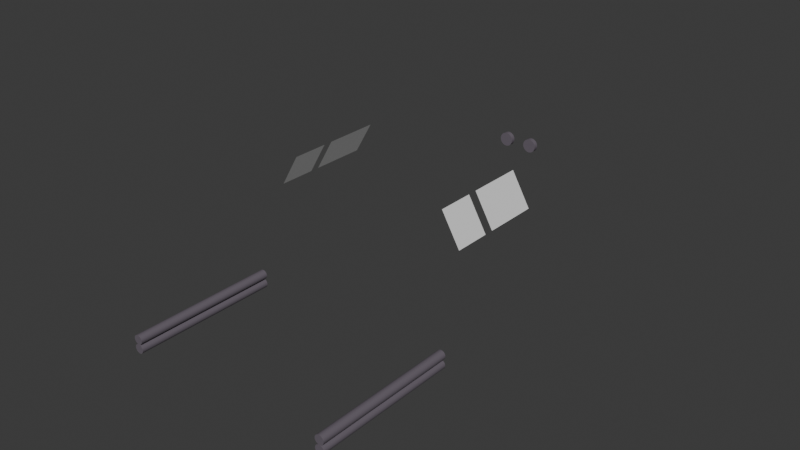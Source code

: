 # Source: metaball-car.blend  (saved by Blender 5.1.29; exported with 4.5.12 LTS)
import bpy
from mathutils import Matrix  # noqa: F401  (used for matrix-valued properties, if any)

bpy.ops.wm.read_factory_settings(use_empty=True)
scene = bpy.context.scene
scene.name = 'Scene'

# ---- collections
col_car = bpy.data.collections.new('Car'); scene.collection.children.link(col_car)

# ---- materials (node trees are filled in below, after node groups)
mat_car_paint_material = bpy.data.materials.new('car-paint-material')
mat_red_light_material = bpy.data.materials.new('red-light-material')
mat_white_light_material = bpy.data.materials.new('white-light-material')
mat_glass_material = bpy.data.materials.new('glass-material')
mat_metal = bpy.data.materials.new('metal')
mat_bumper_material_001 = bpy.data.materials.new('bumper-material.001')
mat_metal_001 = bpy.data.materials.new('metal.001')
mat_metal_002 = bpy.data.materials.new('metal.002')
mat_metal_003 = bpy.data.materials.new('metal.003')
mat_metal_004 = bpy.data.materials.new('metal.004')
mat_metal_005 = bpy.data.materials.new('metal.005')
mat_glass_material_001 = bpy.data.materials.new('glass-material.001')
mat_glass_material_002 = bpy.data.materials.new('glass-material.002')
mat_glass_material_003 = bpy.data.materials.new('glass-material.003')

# ---- material node trees
mat_car_paint_material.use_nodes = True; mat_car_paint_material.node_tree.nodes.clear()
_N = mat_car_paint_material.node_tree.nodes; _L = mat_car_paint_material.node_tree.links
n0 = _N.new('ShaderNodeBsdfPrincipled'); n0.name = 'Principled BSDF'; n0.location = (-200, 100)
n1 = _N.new('ShaderNodeOutputMaterial'); n1.name = 'Material Output'; n1.location = (200, 100)
n2 = _N.new('ShaderNodeRGB'); n2.name = 'Color'; n2.location = (-390, 80)
n2.outputs[0].default_value = (0.00491, 0.0, 0.1193, 1.0)
_L.new(n0.outputs[0], n1.inputs[0])
_L.new(n2.outputs[0], n0.inputs[0])
n1.is_active_output = True
mat_red_light_material.use_nodes = True; mat_red_light_material.node_tree.nodes.clear()
_N = mat_red_light_material.node_tree.nodes; _L = mat_red_light_material.node_tree.links
n0 = _N.new('ShaderNodeBsdfPrincipled'); n0.name = 'Principled BSDF'; n0.location = (-200, 100)
n1 = _N.new('ShaderNodeOutputMaterial'); n1.name = 'Material Output'; n1.location = (200, 100)
n2 = _N.new('ShaderNodeRGB'); n2.name = 'Color'; n2.location = (-390, 80)
n2.outputs[0].default_value = (0.5, 0.02561, 0.007975, 1.0)
_L.new(n0.outputs[0], n1.inputs[0])
_L.new(n2.outputs[0], n0.inputs[0])
n1.is_active_output = True
mat_white_light_material.use_nodes = True; mat_white_light_material.node_tree.nodes.clear()
_N = mat_white_light_material.node_tree.nodes; _L = mat_white_light_material.node_tree.links
n0 = _N.new('ShaderNodeBsdfPrincipled'); n0.name = 'Principled BSDF'; n0.location = (-200, 100)
n0.inputs[0].default_value = (0.8, 0.7563, 0.438, 1.0)
n1 = _N.new('ShaderNodeOutputMaterial'); n1.name = 'Material Output'; n1.location = (200, 100)
_L.new(n0.outputs[0], n1.inputs[0])
n1.is_active_output = True
mat_glass_material.use_nodes = True; mat_glass_material.node_tree.nodes.clear()
_N = mat_glass_material.node_tree.nodes; _L = mat_glass_material.node_tree.links
n0 = _N.new('ShaderNodeBsdfPrincipled'); n0.name = 'Principled BSDF'; n0.location = (-200, 100)
n1 = _N.new('ShaderNodeOutputMaterial'); n1.name = 'Material Output'; n1.location = (200, 100)
_L.new(n0.outputs[0], n1.inputs[0])
n1.is_active_output = True
mat_metal.use_nodes = True; mat_metal.node_tree.nodes.clear()
_N = mat_metal.node_tree.nodes; _L = mat_metal.node_tree.links
n0 = _N.new('ShaderNodeBsdfPrincipled'); n0.name = 'Principled BSDF'; n0.location = (-200, 100)
n0.inputs[0].default_value = (0.1435, 0.1226, 0.1503, 1.0)
n1 = _N.new('ShaderNodeOutputMaterial'); n1.name = 'Material Output'; n1.location = (200, 100)
_L.new(n0.outputs[0], n1.inputs[0])
n1.is_active_output = True
mat_bumper_material_001.use_nodes = True; mat_bumper_material_001.node_tree.nodes.clear()
_N = mat_bumper_material_001.node_tree.nodes; _L = mat_bumper_material_001.node_tree.links
n0 = _N.new('ShaderNodeBsdfPrincipled'); n0.name = 'Principled BSDF'; n0.location = (-200, 100)
n0.inputs[0].default_value = (0.1435, 0.1226, 0.1503, 1.0)
n1 = _N.new('ShaderNodeOutputMaterial'); n1.name = 'Material Output'; n1.location = (200, 100)
_L.new(n0.outputs[0], n1.inputs[0])
n1.is_active_output = True
mat_metal_001.use_nodes = True; mat_metal_001.node_tree.nodes.clear()
_N = mat_metal_001.node_tree.nodes; _L = mat_metal_001.node_tree.links
n0 = _N.new('ShaderNodeBsdfPrincipled'); n0.name = 'Principled BSDF'; n0.location = (-200, 100)
n0.inputs[0].default_value = (0.1435, 0.1226, 0.1503, 1.0)
n1 = _N.new('ShaderNodeOutputMaterial'); n1.name = 'Material Output'; n1.location = (200, 100)
_L.new(n0.outputs[0], n1.inputs[0])
n1.is_active_output = True
mat_metal_002.use_nodes = True; mat_metal_002.node_tree.nodes.clear()
_N = mat_metal_002.node_tree.nodes; _L = mat_metal_002.node_tree.links
n0 = _N.new('ShaderNodeBsdfPrincipled'); n0.name = 'Principled BSDF'; n0.location = (-200, 100)
n0.inputs[0].default_value = (0.1435, 0.1226, 0.1503, 1.0)
n1 = _N.new('ShaderNodeOutputMaterial'); n1.name = 'Material Output'; n1.location = (200, 100)
_L.new(n0.outputs[0], n1.inputs[0])
n1.is_active_output = True
mat_metal_003.use_nodes = True; mat_metal_003.node_tree.nodes.clear()
_N = mat_metal_003.node_tree.nodes; _L = mat_metal_003.node_tree.links
n0 = _N.new('ShaderNodeBsdfPrincipled'); n0.name = 'Principled BSDF'; n0.location = (-200, 100)
n0.inputs[0].default_value = (0.1435, 0.1226, 0.1503, 1.0)
n1 = _N.new('ShaderNodeOutputMaterial'); n1.name = 'Material Output'; n1.location = (200, 100)
_L.new(n0.outputs[0], n1.inputs[0])
n1.is_active_output = True
mat_metal_004.use_nodes = True; mat_metal_004.node_tree.nodes.clear()
_N = mat_metal_004.node_tree.nodes; _L = mat_metal_004.node_tree.links
n0 = _N.new('ShaderNodeBsdfPrincipled'); n0.name = 'Principled BSDF'; n0.location = (-200, 100)
n0.inputs[0].default_value = (0.1435, 0.1226, 0.1503, 1.0)
n1 = _N.new('ShaderNodeOutputMaterial'); n1.name = 'Material Output'; n1.location = (200, 100)
_L.new(n0.outputs[0], n1.inputs[0])
n1.is_active_output = True
mat_metal_005.use_nodes = True; mat_metal_005.node_tree.nodes.clear()
_N = mat_metal_005.node_tree.nodes; _L = mat_metal_005.node_tree.links
n0 = _N.new('ShaderNodeBsdfPrincipled'); n0.name = 'Principled BSDF'; n0.location = (-200, 100)
n0.inputs[0].default_value = (0.1435, 0.1226, 0.1503, 1.0)
n1 = _N.new('ShaderNodeOutputMaterial'); n1.name = 'Material Output'; n1.location = (200, 100)
_L.new(n0.outputs[0], n1.inputs[0])
n1.is_active_output = True
mat_glass_material_001.use_nodes = True; mat_glass_material_001.node_tree.nodes.clear()
_N = mat_glass_material_001.node_tree.nodes; _L = mat_glass_material_001.node_tree.links
n0 = _N.new('ShaderNodeBsdfPrincipled'); n0.name = 'Principled BSDF'; n0.location = (-200, 100)
n1 = _N.new('ShaderNodeOutputMaterial'); n1.name = 'Material Output'; n1.location = (200, 100)
_L.new(n0.outputs[0], n1.inputs[0])
n1.is_active_output = True
mat_glass_material_002.use_nodes = True; mat_glass_material_002.node_tree.nodes.clear()
_N = mat_glass_material_002.node_tree.nodes; _L = mat_glass_material_002.node_tree.links
n0 = _N.new('ShaderNodeBsdfPrincipled'); n0.name = 'Principled BSDF'; n0.location = (-200, 100)
n1 = _N.new('ShaderNodeOutputMaterial'); n1.name = 'Material Output'; n1.location = (200, 100)
_L.new(n0.outputs[0], n1.inputs[0])
n1.is_active_output = True
mat_glass_material_003.use_nodes = True; mat_glass_material_003.node_tree.nodes.clear()
_N = mat_glass_material_003.node_tree.nodes; _L = mat_glass_material_003.node_tree.links
n0 = _N.new('ShaderNodeBsdfPrincipled'); n0.name = 'Principled BSDF'; n0.location = (-200, 100)
n1 = _N.new('ShaderNodeOutputMaterial'); n1.name = 'Material Output'; n1.location = (200, 100)
_L.new(n0.outputs[0], n1.inputs[0])
n1.is_active_output = True

# ---- world
world_world = bpy.data.worlds.new('World'); scene.world = world_world
world_world.use_nodes = True; world_world.node_tree.nodes.clear()
_N = world_world.node_tree.nodes; _L = world_world.node_tree.links
n0 = _N.new('ShaderNodeOutputWorld'); n0.name = 'World Output'; n0.location = (200, 100)
n1 = _N.new('ShaderNodeBackground'); n1.name = 'Background'; n1.location = (-200, 100)
n1.inputs[0].default_value = (0.05088, 0.05088, 0.05088, 1.0)
_L.new(n1.outputs[0], n0.inputs[0])
n0.is_active_output = True
world_world.color = (0.05088, 0.05088, 0.05088)
world_world.sun_shadow_jitter_overblur = 0.0

# ---- meshes
me_cylinder = bpy.data.meshes.new('Cylinder')
me_cylinder.from_pydata([(0.0, 0.1, -0.1), (0.0, 0.1, 0.1), (0.01951, 0.09808, -0.1), (0.01951, 0.09808, 0.1), (0.03827, 0.09239, -0.1), (0.03827, 0.09239, 0.1), (0.05556, 0.08315, -0.1), (0.05556, 0.08315, 0.1), (0.07071, 0.07071, -0.1), (0.07071, 0.07071, 0.1), (0.08315, 0.05556, -0.1), (0.08315, 0.05556, 0.1), (0.09239, 0.03827, -0.1), (0.09239, 0.03827, 0.1), (0.09808, 0.01951, -0.1), (0.09808, 0.01951, 0.1), (0.1, 0.0, -0.1), (0.1, 0.0, 0.1), (0.09808, -0.01951, -0.1), (0.09808, -0.01951, 0.1), (0.09239, -0.03827, -0.1), (0.09239, -0.03827, 0.1), (0.08315, -0.05556, -0.1), (0.08315, -0.05556, 0.1), (0.07071, -0.07071, -0.1), (0.07071, -0.07071, 0.1), (0.05556, -0.08315, -0.1), (0.05556, -0.08315, 0.1), (0.03827, -0.09239, -0.1), (0.03827, -0.09239, 0.1), (0.01951, -0.09808, -0.1), (0.01951, -0.09808, 0.1), (0.0, -0.1, -0.1), (0.0, -0.1, 0.1), (-0.01951, -0.09808, -0.1), (-0.01951, -0.09808, 0.1), (-0.03827, -0.09239, -0.1), (-0.03827, -0.09239, 0.1), (-0.05556, -0.08315, -0.1), (-0.05556, -0.08315, 0.1), (-0.07071, -0.07071, -0.1), (-0.07071, -0.07071, 0.1), (-0.08315, -0.05556, -0.1), (-0.08315, -0.05556, 0.1), (-0.09239, -0.03827, -0.1), (-0.09239, -0.03827, 0.1), (-0.09808, -0.01951, -0.1), (-0.09808, -0.01951, 0.1), (-0.1, 0.0, -0.1), (-0.1, 0.0, 0.1), (-0.09808, 0.01951, -0.1), (-0.09808, 0.01951, 0.1), (-0.09239, 0.03827, -0.1), (-0.09239, 0.03827, 0.1), (-0.08315, 0.05556, -0.1), (-0.08315, 0.05556, 0.1), (-0.07071, 0.07071, -0.1), (-0.07071, 0.07071, 0.1), (-0.05556, 0.08315, -0.1), (-0.05556, 0.08315, 0.1), (-0.03827, 0.09239, -0.1), (-0.03827, 0.09239, 0.1), (-0.01951, 0.09808, -0.1), (-0.01951, 0.09808, 0.1)], [], [(0, 1, 3, 2), (2, 3, 5, 4), (4, 5, 7, 6), (6, 7, 9, 8), (8, 9, 11, 10), (10, 11, 13, 12), (12, 13, 15, 14), (14, 15, 17, 16), (16, 17, 19, 18), (18, 19, 21, 20), (20, 21, 23, 22), (22, 23, 25, 24), (24, 25, 27, 26), (26, 27, 29, 28), (28, 29, 31, 30), (30, 31, 33, 32), (32, 33, 35, 34), (34, 35, 37, 36), (36, 37, 39, 38), (38, 39, 41, 40), (40, 41, 43, 42), (42, 43, 45, 44), (44, 45, 47, 46), (46, 47, 49, 48), (48, 49, 51, 50), (50, 51, 53, 52), (52, 53, 55, 54), (54, 55, 57, 56), (56, 57, 59, 58), (58, 59, 61, 60), (3, 1, 63, 61, 59, 57, 55, 53, 51, 49, 47, 45, 43, 41, 39, 37, 35, 33, 31, 29, 27, 25, 23, 21, 19, 17, 15, 13, 11, 9, 7, 5), (60, 61, 63, 62), (62, 63, 1, 0), (0, 2, 4, 6, 8, 10, 12, 14, 16, 18, 20, 22, 24, 26, 28, 30, 32, 34, 36, 38, 40, 42, 44, 46, 48, 50, 52, 54, 56, 58, 60, 62)])
_uv = me_cylinder.uv_layers.new(name='UVMap')
_uv.uv.foreach_set('vector', [1.0, 0.5, 1.0, 1.0, 0.9688, 1.0, 0.9688, 0.5, 0.9688, 0.5, 0.9688, 1.0, 0.9375, 1.0, 0.9375, 0.5, 0.9375, 0.5, 0.9375, 1.0, 0.9062, 1.0, 0.9062, 0.5, 0.9062, 0.5, 0.9062, 1.0, 0.875, 1.0, 0.875, 0.5, 0.875, 0.5, 0.875, 1.0, 0.8438, 1.0, 0.8438, 0.5, 0.8438, 0.5, 0.8438, 1.0, 0.8125, 1.0, 0.8125, 0.5, 0.8125, 0.5, 0.8125, 1.0, 0.7812, 1.0, 0.7812, 0.5, 0.7812, 0.5, 0.7812, 1.0, 0.75, 1.0, 0.75, 0.5, 0.75, 0.5, 0.75, 1.0, 0.7188, 1.0, 0.7188, 0.5, 0.7188, 0.5, 0.7188, 1.0, 0.6875, 1.0, 0.6875, 0.5, 0.6875, 0.5, 0.6875, 1.0, 0.6562, 1.0, 0.6562, 0.5, 0.6562, 0.5, 0.6562, 1.0, 0.625, 1.0, 0.625, 0.5, 0.625, 0.5, 0.625, 1.0, 0.5938, 1.0, 0.5938, 0.5, 0.5938, 0.5, 0.5938, 1.0, 0.5625, 1.0, 0.5625, 0.5, 0.5625, 0.5, 0.5625, 1.0, 0.5312, 1.0, 0.5312, 0.5, 0.5312, 0.5, 0.5312, 1.0, 0.5, 1.0, 0.5, 0.5, 0.5, 0.5, 0.5, 1.0, 0.4688, 1.0, 0.4688, 0.5, 0.4688, 0.5, 0.4688, 1.0, 0.4375, 1.0, 0.4375, 0.5, 0.4375, 0.5, 0.4375, 1.0, 0.4062, 1.0, 0.4062, 0.5, 0.4062, 0.5, 0.4062, 1.0, 0.375, 1.0, 0.375, 0.5, 0.375, 0.5, 0.375, 1.0, 0.3438, 1.0, 0.3438, 0.5, 0.3438, 0.5, 0.3438, 1.0, 0.3125, 1.0, 0.3125, 0.5, 0.3125, 0.5, 0.3125, 1.0, 0.2812, 1.0, 0.2812, 0.5, 0.2812, 0.5, 0.2812, 1.0, 0.25, 1.0, 0.25, 0.5, 0.25, 0.5, 0.25, 1.0, 0.2188, 1.0, 0.2188, 0.5, 0.2188, 0.5, 0.2188, 1.0, 0.1875, 1.0, 0.1875, 0.5, 0.1875, 0.5, 0.1875, 1.0, 0.1562, 1.0, 0.1562, 0.5, 0.1562, 0.5, 0.1562, 1.0, 0.125, 1.0, 0.125, 0.5, 0.125, 0.5, 0.125, 1.0, 0.09375, 1.0, 0.09375, 0.5, 0.09375, 0.5, 0.09375, 1.0, 0.0625, 1.0, 0.0625, 0.5, 0.2968, 0.4854, 0.25, 0.49, 0.2032, 0.4854, 0.1582, 0.4717, 0.1167, 0.4496, 0.08029, 0.4197, 0.05045, 0.3833, 0.02827, 0.3418, 0.01461, 0.2968, 0.01, 0.25, 0.01461, 0.2032, 0.02827, 0.1582, 0.05045, 0.1167, 0.08029, 0.08029, 0.1167, 0.05045, 0.1582, 0.02827, 0.2032, 0.01461, 0.25, 0.01, 0.2968, 0.01461, 0.3418, 0.02827, 0.3833, 0.05045, 0.4197, 0.08029, 0.4496, 0.1167, 0.4717, 0.1582, 0.4854, 0.2032, 0.49, 0.25, 0.4854, 0.2968, 0.4717, 0.3418, 0.4496, 0.3833, 0.4197, 0.4197, 0.3833, 0.4496, 0.3418, 0.4717, 0.0625, 0.5, 0.0625, 1.0, 0.03125, 1.0, 0.03125, 0.5, 0.03125, 0.5, 0.03125, 1.0, 0.0, 1.0, 0.0, 0.5, 0.75, 0.49, 0.7968, 0.4854, 0.8418, 0.4717, 0.8833, 0.4496, 0.9197, 0.4197, 0.9496, 0.3833, 0.9717, 0.3418, 0.9854, 0.2968, 0.99, 0.25, 0.9854, 0.2032, 0.9717, 0.1582, 0.9496, 0.1167, 0.9197, 0.08029, 0.8833, 0.05045, 0.8418, 0.02827, 0.7968, 0.01461, 0.75, 0.01, 0.7032, 0.01461, 0.6582, 0.02827, 0.6167, 0.05045, 0.5803, 0.08029, 0.5504, 0.1167, 0.5283, 0.1582, 0.5146, 0.2032, 0.51, 0.25, 0.5146, 0.2968, 0.5283, 0.3418, 0.5504, 0.3833, 0.5803, 0.4197, 0.6167, 0.4496, 0.6582, 0.4717, 0.7032, 0.4854])
me_cylinder.materials.append(mat_metal)
me_cylinder.update()
me_cylinder_001 = bpy.data.meshes.new('Cylinder.001')
me_cylinder_001.from_pydata([(0.0, 0.1, -0.1), (0.0, 0.1, 0.1), (0.01951, 0.09808, -0.1), (0.01951, 0.09808, 0.1), (0.03827, 0.09239, -0.1), (0.03827, 0.09239, 0.1), (0.05556, 0.08315, -0.1), (0.05556, 0.08315, 0.1), (0.07071, 0.07071, -0.1), (0.07071, 0.07071, 0.1), (0.08315, 0.05556, -0.1), (0.08315, 0.05556, 0.1), (0.09239, 0.03827, -0.1), (0.09239, 0.03827, 0.1), (0.09808, 0.01951, -0.1), (0.09808, 0.01951, 0.1), (0.1, 0.0, -0.1), (0.1, 0.0, 0.1), (0.09808, -0.01951, -0.1), (0.09808, -0.01951, 0.1), (0.09239, -0.03827, -0.1), (0.09239, -0.03827, 0.1), (0.08315, -0.05556, -0.1), (0.08315, -0.05556, 0.1), (0.07071, -0.07071, -0.1), (0.07071, -0.07071, 0.1), (0.05556, -0.08315, -0.1), (0.05556, -0.08315, 0.1), (0.03827, -0.09239, -0.1), (0.03827, -0.09239, 0.1), (0.01951, -0.09808, -0.1), (0.01951, -0.09808, 0.1), (0.0, -0.1, -0.1), (0.0, -0.1, 0.1), (-0.01951, -0.09808, -0.1), (-0.01951, -0.09808, 0.1), (-0.03827, -0.09239, -0.1), (-0.03827, -0.09239, 0.1), (-0.05556, -0.08315, -0.1), (-0.05556, -0.08315, 0.1), (-0.07071, -0.07071, -0.1), (-0.07071, -0.07071, 0.1), (-0.08315, -0.05556, -0.1), (-0.08315, -0.05556, 0.1), (-0.09239, -0.03827, -0.1), (-0.09239, -0.03827, 0.1), (-0.09808, -0.01951, -0.1), (-0.09808, -0.01951, 0.1), (-0.1, 0.0, -0.1), (-0.1, 0.0, 0.1), (-0.09808, 0.01951, -0.1), (-0.09808, 0.01951, 0.1), (-0.09239, 0.03827, -0.1), (-0.09239, 0.03827, 0.1), (-0.08315, 0.05556, -0.1), (-0.08315, 0.05556, 0.1), (-0.07071, 0.07071, -0.1), (-0.07071, 0.07071, 0.1), (-0.05556, 0.08315, -0.1), (-0.05556, 0.08315, 0.1), (-0.03827, 0.09239, -0.1), (-0.03827, 0.09239, 0.1), (-0.01951, 0.09808, -0.1), (-0.01951, 0.09808, 0.1)], [], [(0, 1, 3, 2), (2, 3, 5, 4), (4, 5, 7, 6), (6, 7, 9, 8), (8, 9, 11, 10), (10, 11, 13, 12), (12, 13, 15, 14), (14, 15, 17, 16), (16, 17, 19, 18), (18, 19, 21, 20), (20, 21, 23, 22), (22, 23, 25, 24), (24, 25, 27, 26), (26, 27, 29, 28), (28, 29, 31, 30), (30, 31, 33, 32), (32, 33, 35, 34), (34, 35, 37, 36), (36, 37, 39, 38), (38, 39, 41, 40), (40, 41, 43, 42), (42, 43, 45, 44), (44, 45, 47, 46), (46, 47, 49, 48), (48, 49, 51, 50), (50, 51, 53, 52), (52, 53, 55, 54), (54, 55, 57, 56), (56, 57, 59, 58), (58, 59, 61, 60), (3, 1, 63, 61, 59, 57, 55, 53, 51, 49, 47, 45, 43, 41, 39, 37, 35, 33, 31, 29, 27, 25, 23, 21, 19, 17, 15, 13, 11, 9, 7, 5), (60, 61, 63, 62), (62, 63, 1, 0), (0, 2, 4, 6, 8, 10, 12, 14, 16, 18, 20, 22, 24, 26, 28, 30, 32, 34, 36, 38, 40, 42, 44, 46, 48, 50, 52, 54, 56, 58, 60, 62)])
_uv = me_cylinder_001.uv_layers.new(name='UVMap')
_uv.uv.foreach_set('vector', [1.0, 0.5, 1.0, 1.0, 0.9688, 1.0, 0.9688, 0.5, 0.9688, 0.5, 0.9688, 1.0, 0.9375, 1.0, 0.9375, 0.5, 0.9375, 0.5, 0.9375, 1.0, 0.9062, 1.0, 0.9062, 0.5, 0.9062, 0.5, 0.9062, 1.0, 0.875, 1.0, 0.875, 0.5, 0.875, 0.5, 0.875, 1.0, 0.8438, 1.0, 0.8438, 0.5, 0.8438, 0.5, 0.8438, 1.0, 0.8125, 1.0, 0.8125, 0.5, 0.8125, 0.5, 0.8125, 1.0, 0.7812, 1.0, 0.7812, 0.5, 0.7812, 0.5, 0.7812, 1.0, 0.75, 1.0, 0.75, 0.5, 0.75, 0.5, 0.75, 1.0, 0.7188, 1.0, 0.7188, 0.5, 0.7188, 0.5, 0.7188, 1.0, 0.6875, 1.0, 0.6875, 0.5, 0.6875, 0.5, 0.6875, 1.0, 0.6562, 1.0, 0.6562, 0.5, 0.6562, 0.5, 0.6562, 1.0, 0.625, 1.0, 0.625, 0.5, 0.625, 0.5, 0.625, 1.0, 0.5938, 1.0, 0.5938, 0.5, 0.5938, 0.5, 0.5938, 1.0, 0.5625, 1.0, 0.5625, 0.5, 0.5625, 0.5, 0.5625, 1.0, 0.5312, 1.0, 0.5312, 0.5, 0.5312, 0.5, 0.5312, 1.0, 0.5, 1.0, 0.5, 0.5, 0.5, 0.5, 0.5, 1.0, 0.4688, 1.0, 0.4688, 0.5, 0.4688, 0.5, 0.4688, 1.0, 0.4375, 1.0, 0.4375, 0.5, 0.4375, 0.5, 0.4375, 1.0, 0.4062, 1.0, 0.4062, 0.5, 0.4062, 0.5, 0.4062, 1.0, 0.375, 1.0, 0.375, 0.5, 0.375, 0.5, 0.375, 1.0, 0.3438, 1.0, 0.3438, 0.5, 0.3438, 0.5, 0.3438, 1.0, 0.3125, 1.0, 0.3125, 0.5, 0.3125, 0.5, 0.3125, 1.0, 0.2812, 1.0, 0.2812, 0.5, 0.2812, 0.5, 0.2812, 1.0, 0.25, 1.0, 0.25, 0.5, 0.25, 0.5, 0.25, 1.0, 0.2188, 1.0, 0.2188, 0.5, 0.2188, 0.5, 0.2188, 1.0, 0.1875, 1.0, 0.1875, 0.5, 0.1875, 0.5, 0.1875, 1.0, 0.1562, 1.0, 0.1562, 0.5, 0.1562, 0.5, 0.1562, 1.0, 0.125, 1.0, 0.125, 0.5, 0.125, 0.5, 0.125, 1.0, 0.09375, 1.0, 0.09375, 0.5, 0.09375, 0.5, 0.09375, 1.0, 0.0625, 1.0, 0.0625, 0.5, 0.2968, 0.4854, 0.25, 0.49, 0.2032, 0.4854, 0.1582, 0.4717, 0.1167, 0.4496, 0.08029, 0.4197, 0.05045, 0.3833, 0.02827, 0.3418, 0.01461, 0.2968, 0.01, 0.25, 0.01461, 0.2032, 0.02827, 0.1582, 0.05045, 0.1167, 0.08029, 0.08029, 0.1167, 0.05045, 0.1582, 0.02827, 0.2032, 0.01461, 0.25, 0.01, 0.2968, 0.01461, 0.3418, 0.02827, 0.3833, 0.05045, 0.4197, 0.08029, 0.4496, 0.1167, 0.4717, 0.1582, 0.4854, 0.2032, 0.49, 0.25, 0.4854, 0.2968, 0.4717, 0.3418, 0.4496, 0.3833, 0.4197, 0.4197, 0.3833, 0.4496, 0.3418, 0.4717, 0.0625, 0.5, 0.0625, 1.0, 0.03125, 1.0, 0.03125, 0.5, 0.03125, 0.5, 0.03125, 1.0, 0.0, 1.0, 0.0, 0.5, 0.75, 0.49, 0.7968, 0.4854, 0.8418, 0.4717, 0.8833, 0.4496, 0.9197, 0.4197, 0.9496, 0.3833, 0.9717, 0.3418, 0.9854, 0.2968, 0.99, 0.25, 0.9854, 0.2032, 0.9717, 0.1582, 0.9496, 0.1167, 0.9197, 0.08029, 0.8833, 0.05045, 0.8418, 0.02827, 0.7968, 0.01461, 0.75, 0.01, 0.7032, 0.01461, 0.6582, 0.02827, 0.6167, 0.05045, 0.5803, 0.08029, 0.5504, 0.1167, 0.5283, 0.1582, 0.5146, 0.2032, 0.51, 0.25, 0.5146, 0.2968, 0.5283, 0.3418, 0.5504, 0.3833, 0.5803, 0.4197, 0.6167, 0.4496, 0.6582, 0.4717, 0.7032, 0.4854])
me_cylinder_001.materials.append(mat_metal_001)
me_cylinder_001.update()
me_cylinder_002 = bpy.data.meshes.new('Cylinder.002')
me_cylinder_002.from_pydata([(0.0, 0.1, -0.1), (0.0, 0.1, 0.1), (0.01951, 0.09808, -0.1), (0.01951, 0.09808, 0.1), (0.03827, 0.09239, -0.1), (0.03827, 0.09239, 0.1), (0.05556, 0.08315, -0.1), (0.05556, 0.08315, 0.1), (0.07071, 0.07071, -0.1), (0.07071, 0.07071, 0.1), (0.08315, 0.05556, -0.1), (0.08315, 0.05556, 0.1), (0.09239, 0.03827, -0.1), (0.09239, 0.03827, 0.1), (0.09808, 0.01951, -0.1), (0.09808, 0.01951, 0.1), (0.1, 0.0, -0.1), (0.1, 0.0, 0.1), (0.09808, -0.01951, -0.1), (0.09808, -0.01951, 0.1), (0.09239, -0.03827, -0.1), (0.09239, -0.03827, 0.1), (0.08315, -0.05556, -0.1), (0.08315, -0.05556, 0.1), (0.07071, -0.07071, -0.1), (0.07071, -0.07071, 0.1), (0.05556, -0.08315, -0.1), (0.05556, -0.08315, 0.1), (0.03827, -0.09239, -0.1), (0.03827, -0.09239, 0.1), (0.01951, -0.09808, -0.1), (0.01951, -0.09808, 0.1), (0.0, -0.1, -0.1), (0.0, -0.1, 0.1), (-0.01951, -0.09808, -0.1), (-0.01951, -0.09808, 0.1), (-0.03827, -0.09239, -0.1), (-0.03827, -0.09239, 0.1), (-0.05556, -0.08315, -0.1), (-0.05556, -0.08315, 0.1), (-0.07071, -0.07071, -0.1), (-0.07071, -0.07071, 0.1), (-0.08315, -0.05556, -0.1), (-0.08315, -0.05556, 0.1), (-0.09239, -0.03827, -0.1), (-0.09239, -0.03827, 0.1), (-0.09808, -0.01951, -0.1), (-0.09808, -0.01951, 0.1), (-0.1, 0.0, -0.1), (-0.1, 0.0, 0.1), (-0.09808, 0.01951, -0.1), (-0.09808, 0.01951, 0.1), (-0.09239, 0.03827, -0.1), (-0.09239, 0.03827, 0.1), (-0.08315, 0.05556, -0.1), (-0.08315, 0.05556, 0.1), (-0.07071, 0.07071, -0.1), (-0.07071, 0.07071, 0.1), (-0.05556, 0.08315, -0.1), (-0.05556, 0.08315, 0.1), (-0.03827, 0.09239, -0.1), (-0.03827, 0.09239, 0.1), (-0.01951, 0.09808, -0.1), (-0.01951, 0.09808, 0.1)], [], [(0, 1, 3, 2), (2, 3, 5, 4), (4, 5, 7, 6), (6, 7, 9, 8), (8, 9, 11, 10), (10, 11, 13, 12), (12, 13, 15, 14), (14, 15, 17, 16), (16, 17, 19, 18), (18, 19, 21, 20), (20, 21, 23, 22), (22, 23, 25, 24), (24, 25, 27, 26), (26, 27, 29, 28), (28, 29, 31, 30), (30, 31, 33, 32), (32, 33, 35, 34), (34, 35, 37, 36), (36, 37, 39, 38), (38, 39, 41, 40), (40, 41, 43, 42), (42, 43, 45, 44), (44, 45, 47, 46), (46, 47, 49, 48), (48, 49, 51, 50), (50, 51, 53, 52), (52, 53, 55, 54), (54, 55, 57, 56), (56, 57, 59, 58), (58, 59, 61, 60), (3, 1, 63, 61, 59, 57, 55, 53, 51, 49, 47, 45, 43, 41, 39, 37, 35, 33, 31, 29, 27, 25, 23, 21, 19, 17, 15, 13, 11, 9, 7, 5), (60, 61, 63, 62), (62, 63, 1, 0), (0, 2, 4, 6, 8, 10, 12, 14, 16, 18, 20, 22, 24, 26, 28, 30, 32, 34, 36, 38, 40, 42, 44, 46, 48, 50, 52, 54, 56, 58, 60, 62)])
_uv = me_cylinder_002.uv_layers.new(name='UVMap')
_uv.uv.foreach_set('vector', [1.0, 0.5, 1.0, 1.0, 0.9688, 1.0, 0.9688, 0.5, 0.9688, 0.5, 0.9688, 1.0, 0.9375, 1.0, 0.9375, 0.5, 0.9375, 0.5, 0.9375, 1.0, 0.9062, 1.0, 0.9062, 0.5, 0.9062, 0.5, 0.9062, 1.0, 0.875, 1.0, 0.875, 0.5, 0.875, 0.5, 0.875, 1.0, 0.8438, 1.0, 0.8438, 0.5, 0.8438, 0.5, 0.8438, 1.0, 0.8125, 1.0, 0.8125, 0.5, 0.8125, 0.5, 0.8125, 1.0, 0.7812, 1.0, 0.7812, 0.5, 0.7812, 0.5, 0.7812, 1.0, 0.75, 1.0, 0.75, 0.5, 0.75, 0.5, 0.75, 1.0, 0.7188, 1.0, 0.7188, 0.5, 0.7188, 0.5, 0.7188, 1.0, 0.6875, 1.0, 0.6875, 0.5, 0.6875, 0.5, 0.6875, 1.0, 0.6562, 1.0, 0.6562, 0.5, 0.6562, 0.5, 0.6562, 1.0, 0.625, 1.0, 0.625, 0.5, 0.625, 0.5, 0.625, 1.0, 0.5938, 1.0, 0.5938, 0.5, 0.5938, 0.5, 0.5938, 1.0, 0.5625, 1.0, 0.5625, 0.5, 0.5625, 0.5, 0.5625, 1.0, 0.5312, 1.0, 0.5312, 0.5, 0.5312, 0.5, 0.5312, 1.0, 0.5, 1.0, 0.5, 0.5, 0.5, 0.5, 0.5, 1.0, 0.4688, 1.0, 0.4688, 0.5, 0.4688, 0.5, 0.4688, 1.0, 0.4375, 1.0, 0.4375, 0.5, 0.4375, 0.5, 0.4375, 1.0, 0.4062, 1.0, 0.4062, 0.5, 0.4062, 0.5, 0.4062, 1.0, 0.375, 1.0, 0.375, 0.5, 0.375, 0.5, 0.375, 1.0, 0.3438, 1.0, 0.3438, 0.5, 0.3438, 0.5, 0.3438, 1.0, 0.3125, 1.0, 0.3125, 0.5, 0.3125, 0.5, 0.3125, 1.0, 0.2812, 1.0, 0.2812, 0.5, 0.2812, 0.5, 0.2812, 1.0, 0.25, 1.0, 0.25, 0.5, 0.25, 0.5, 0.25, 1.0, 0.2188, 1.0, 0.2188, 0.5, 0.2188, 0.5, 0.2188, 1.0, 0.1875, 1.0, 0.1875, 0.5, 0.1875, 0.5, 0.1875, 1.0, 0.1562, 1.0, 0.1562, 0.5, 0.1562, 0.5, 0.1562, 1.0, 0.125, 1.0, 0.125, 0.5, 0.125, 0.5, 0.125, 1.0, 0.09375, 1.0, 0.09375, 0.5, 0.09375, 0.5, 0.09375, 1.0, 0.0625, 1.0, 0.0625, 0.5, 0.2968, 0.4854, 0.25, 0.49, 0.2032, 0.4854, 0.1582, 0.4717, 0.1167, 0.4496, 0.08029, 0.4197, 0.05045, 0.3833, 0.02827, 0.3418, 0.01461, 0.2968, 0.01, 0.25, 0.01461, 0.2032, 0.02827, 0.1582, 0.05045, 0.1167, 0.08029, 0.08029, 0.1167, 0.05045, 0.1582, 0.02827, 0.2032, 0.01461, 0.25, 0.01, 0.2968, 0.01461, 0.3418, 0.02827, 0.3833, 0.05045, 0.4197, 0.08029, 0.4496, 0.1167, 0.4717, 0.1582, 0.4854, 0.2032, 0.49, 0.25, 0.4854, 0.2968, 0.4717, 0.3418, 0.4496, 0.3833, 0.4197, 0.4197, 0.3833, 0.4496, 0.3418, 0.4717, 0.0625, 0.5, 0.0625, 1.0, 0.03125, 1.0, 0.03125, 0.5, 0.03125, 0.5, 0.03125, 1.0, 0.0, 1.0, 0.0, 0.5, 0.75, 0.49, 0.7968, 0.4854, 0.8418, 0.4717, 0.8833, 0.4496, 0.9197, 0.4197, 0.9496, 0.3833, 0.9717, 0.3418, 0.9854, 0.2968, 0.99, 0.25, 0.9854, 0.2032, 0.9717, 0.1582, 0.9496, 0.1167, 0.9197, 0.08029, 0.8833, 0.05045, 0.8418, 0.02827, 0.7968, 0.01461, 0.75, 0.01, 0.7032, 0.01461, 0.6582, 0.02827, 0.6167, 0.05045, 0.5803, 0.08029, 0.5504, 0.1167, 0.5283, 0.1582, 0.5146, 0.2032, 0.51, 0.25, 0.5146, 0.2968, 0.5283, 0.3418, 0.5504, 0.3833, 0.5803, 0.4197, 0.6167, 0.4496, 0.6582, 0.4717, 0.7032, 0.4854])
me_cylinder_002.materials.append(mat_metal_002)
me_cylinder_002.update()
me_cylinder_003 = bpy.data.meshes.new('Cylinder.003')
me_cylinder_003.from_pydata([(0.0, 0.1, -0.1), (0.0, 0.1, 0.1), (0.01951, 0.09808, -0.1), (0.01951, 0.09808, 0.1), (0.03827, 0.09239, -0.1), (0.03827, 0.09239, 0.1), (0.05556, 0.08315, -0.1), (0.05556, 0.08315, 0.1), (0.07071, 0.07071, -0.1), (0.07071, 0.07071, 0.1), (0.08315, 0.05556, -0.1), (0.08315, 0.05556, 0.1), (0.09239, 0.03827, -0.1), (0.09239, 0.03827, 0.1), (0.09808, 0.01951, -0.1), (0.09808, 0.01951, 0.1), (0.1, 0.0, -0.1), (0.1, 0.0, 0.1), (0.09808, -0.01951, -0.1), (0.09808, -0.01951, 0.1), (0.09239, -0.03827, -0.1), (0.09239, -0.03827, 0.1), (0.08315, -0.05556, -0.1), (0.08315, -0.05556, 0.1), (0.07071, -0.07071, -0.1), (0.07071, -0.07071, 0.1), (0.05556, -0.08315, -0.1), (0.05556, -0.08315, 0.1), (0.03827, -0.09239, -0.1), (0.03827, -0.09239, 0.1), (0.01951, -0.09808, -0.1), (0.01951, -0.09808, 0.1), (0.0, -0.1, -0.1), (0.0, -0.1, 0.1), (-0.01951, -0.09808, -0.1), (-0.01951, -0.09808, 0.1), (-0.03827, -0.09239, -0.1), (-0.03827, -0.09239, 0.1), (-0.05556, -0.08315, -0.1), (-0.05556, -0.08315, 0.1), (-0.07071, -0.07071, -0.1), (-0.07071, -0.07071, 0.1), (-0.08315, -0.05556, -0.1), (-0.08315, -0.05556, 0.1), (-0.09239, -0.03827, -0.1), (-0.09239, -0.03827, 0.1), (-0.09808, -0.01951, -0.1), (-0.09808, -0.01951, 0.1), (-0.1, 0.0, -0.1), (-0.1, 0.0, 0.1), (-0.09808, 0.01951, -0.1), (-0.09808, 0.01951, 0.1), (-0.09239, 0.03827, -0.1), (-0.09239, 0.03827, 0.1), (-0.08315, 0.05556, -0.1), (-0.08315, 0.05556, 0.1), (-0.07071, 0.07071, -0.1), (-0.07071, 0.07071, 0.1), (-0.05556, 0.08315, -0.1), (-0.05556, 0.08315, 0.1), (-0.03827, 0.09239, -0.1), (-0.03827, 0.09239, 0.1), (-0.01951, 0.09808, -0.1), (-0.01951, 0.09808, 0.1)], [], [(0, 1, 3, 2), (2, 3, 5, 4), (4, 5, 7, 6), (6, 7, 9, 8), (8, 9, 11, 10), (10, 11, 13, 12), (12, 13, 15, 14), (14, 15, 17, 16), (16, 17, 19, 18), (18, 19, 21, 20), (20, 21, 23, 22), (22, 23, 25, 24), (24, 25, 27, 26), (26, 27, 29, 28), (28, 29, 31, 30), (30, 31, 33, 32), (32, 33, 35, 34), (34, 35, 37, 36), (36, 37, 39, 38), (38, 39, 41, 40), (40, 41, 43, 42), (42, 43, 45, 44), (44, 45, 47, 46), (46, 47, 49, 48), (48, 49, 51, 50), (50, 51, 53, 52), (52, 53, 55, 54), (54, 55, 57, 56), (56, 57, 59, 58), (58, 59, 61, 60), (3, 1, 63, 61, 59, 57, 55, 53, 51, 49, 47, 45, 43, 41, 39, 37, 35, 33, 31, 29, 27, 25, 23, 21, 19, 17, 15, 13, 11, 9, 7, 5), (60, 61, 63, 62), (62, 63, 1, 0), (0, 2, 4, 6, 8, 10, 12, 14, 16, 18, 20, 22, 24, 26, 28, 30, 32, 34, 36, 38, 40, 42, 44, 46, 48, 50, 52, 54, 56, 58, 60, 62)])
_uv = me_cylinder_003.uv_layers.new(name='UVMap')
_uv.uv.foreach_set('vector', [1.0, 0.5, 1.0, 1.0, 0.9688, 1.0, 0.9688, 0.5, 0.9688, 0.5, 0.9688, 1.0, 0.9375, 1.0, 0.9375, 0.5, 0.9375, 0.5, 0.9375, 1.0, 0.9062, 1.0, 0.9062, 0.5, 0.9062, 0.5, 0.9062, 1.0, 0.875, 1.0, 0.875, 0.5, 0.875, 0.5, 0.875, 1.0, 0.8438, 1.0, 0.8438, 0.5, 0.8438, 0.5, 0.8438, 1.0, 0.8125, 1.0, 0.8125, 0.5, 0.8125, 0.5, 0.8125, 1.0, 0.7812, 1.0, 0.7812, 0.5, 0.7812, 0.5, 0.7812, 1.0, 0.75, 1.0, 0.75, 0.5, 0.75, 0.5, 0.75, 1.0, 0.7188, 1.0, 0.7188, 0.5, 0.7188, 0.5, 0.7188, 1.0, 0.6875, 1.0, 0.6875, 0.5, 0.6875, 0.5, 0.6875, 1.0, 0.6562, 1.0, 0.6562, 0.5, 0.6562, 0.5, 0.6562, 1.0, 0.625, 1.0, 0.625, 0.5, 0.625, 0.5, 0.625, 1.0, 0.5938, 1.0, 0.5938, 0.5, 0.5938, 0.5, 0.5938, 1.0, 0.5625, 1.0, 0.5625, 0.5, 0.5625, 0.5, 0.5625, 1.0, 0.5312, 1.0, 0.5312, 0.5, 0.5312, 0.5, 0.5312, 1.0, 0.5, 1.0, 0.5, 0.5, 0.5, 0.5, 0.5, 1.0, 0.4688, 1.0, 0.4688, 0.5, 0.4688, 0.5, 0.4688, 1.0, 0.4375, 1.0, 0.4375, 0.5, 0.4375, 0.5, 0.4375, 1.0, 0.4062, 1.0, 0.4062, 0.5, 0.4062, 0.5, 0.4062, 1.0, 0.375, 1.0, 0.375, 0.5, 0.375, 0.5, 0.375, 1.0, 0.3438, 1.0, 0.3438, 0.5, 0.3438, 0.5, 0.3438, 1.0, 0.3125, 1.0, 0.3125, 0.5, 0.3125, 0.5, 0.3125, 1.0, 0.2812, 1.0, 0.2812, 0.5, 0.2812, 0.5, 0.2812, 1.0, 0.25, 1.0, 0.25, 0.5, 0.25, 0.5, 0.25, 1.0, 0.2188, 1.0, 0.2188, 0.5, 0.2188, 0.5, 0.2188, 1.0, 0.1875, 1.0, 0.1875, 0.5, 0.1875, 0.5, 0.1875, 1.0, 0.1562, 1.0, 0.1562, 0.5, 0.1562, 0.5, 0.1562, 1.0, 0.125, 1.0, 0.125, 0.5, 0.125, 0.5, 0.125, 1.0, 0.09375, 1.0, 0.09375, 0.5, 0.09375, 0.5, 0.09375, 1.0, 0.0625, 1.0, 0.0625, 0.5, 0.2968, 0.4854, 0.25, 0.49, 0.2032, 0.4854, 0.1582, 0.4717, 0.1167, 0.4496, 0.08029, 0.4197, 0.05045, 0.3833, 0.02827, 0.3418, 0.01461, 0.2968, 0.01, 0.25, 0.01461, 0.2032, 0.02827, 0.1582, 0.05045, 0.1167, 0.08029, 0.08029, 0.1167, 0.05045, 0.1582, 0.02827, 0.2032, 0.01461, 0.25, 0.01, 0.2968, 0.01461, 0.3418, 0.02827, 0.3833, 0.05045, 0.4197, 0.08029, 0.4496, 0.1167, 0.4717, 0.1582, 0.4854, 0.2032, 0.49, 0.25, 0.4854, 0.2968, 0.4717, 0.3418, 0.4496, 0.3833, 0.4197, 0.4197, 0.3833, 0.4496, 0.3418, 0.4717, 0.0625, 0.5, 0.0625, 1.0, 0.03125, 1.0, 0.03125, 0.5, 0.03125, 0.5, 0.03125, 1.0, 0.0, 1.0, 0.0, 0.5, 0.75, 0.49, 0.7968, 0.4854, 0.8418, 0.4717, 0.8833, 0.4496, 0.9197, 0.4197, 0.9496, 0.3833, 0.9717, 0.3418, 0.9854, 0.2968, 0.99, 0.25, 0.9854, 0.2032, 0.9717, 0.1582, 0.9496, 0.1167, 0.9197, 0.08029, 0.8833, 0.05045, 0.8418, 0.02827, 0.7968, 0.01461, 0.75, 0.01, 0.7032, 0.01461, 0.6582, 0.02827, 0.6167, 0.05045, 0.5803, 0.08029, 0.5504, 0.1167, 0.5283, 0.1582, 0.5146, 0.2032, 0.51, 0.25, 0.5146, 0.2968, 0.5283, 0.3418, 0.5504, 0.3833, 0.5803, 0.4197, 0.6167, 0.4496, 0.6582, 0.4717, 0.7032, 0.4854])
me_cylinder_003.materials.append(mat_metal_003)
me_cylinder_003.update()
me_cylinder_004 = bpy.data.meshes.new('Cylinder.004')
me_cylinder_004.from_pydata([(0.0, 0.1, -0.1), (0.0, 0.1, 0.1), (0.01951, 0.09808, -0.1), (0.01951, 0.09808, 0.1), (0.03827, 0.09239, -0.1), (0.03827, 0.09239, 0.1), (0.05556, 0.08315, -0.1), (0.05556, 0.08315, 0.1), (0.07071, 0.07071, -0.1), (0.07071, 0.07071, 0.1), (0.08315, 0.05556, -0.1), (0.08315, 0.05556, 0.1), (0.09239, 0.03827, -0.1), (0.09239, 0.03827, 0.1), (0.09808, 0.01951, -0.1), (0.09808, 0.01951, 0.1), (0.1, 0.0, -0.1), (0.1, 0.0, 0.1), (0.09808, -0.01951, -0.1), (0.09808, -0.01951, 0.1), (0.09239, -0.03827, -0.1), (0.09239, -0.03827, 0.1), (0.08315, -0.05556, -0.1), (0.08315, -0.05556, 0.1), (0.07071, -0.07071, -0.1), (0.07071, -0.07071, 0.1), (0.05556, -0.08315, -0.1), (0.05556, -0.08315, 0.1), (0.03827, -0.09239, -0.1), (0.03827, -0.09239, 0.1), (0.01951, -0.09808, -0.1), (0.01951, -0.09808, 0.1), (0.0, -0.1, -0.1), (0.0, -0.1, 0.1), (-0.01951, -0.09808, -0.1), (-0.01951, -0.09808, 0.1), (-0.03827, -0.09239, -0.1), (-0.03827, -0.09239, 0.1), (-0.05556, -0.08315, -0.1), (-0.05556, -0.08315, 0.1), (-0.07071, -0.07071, -0.1), (-0.07071, -0.07071, 0.1), (-0.08315, -0.05556, -0.1), (-0.08315, -0.05556, 0.1), (-0.09239, -0.03827, -0.1), (-0.09239, -0.03827, 0.1), (-0.09808, -0.01951, -0.1), (-0.09808, -0.01951, 0.1), (-0.1, 0.0, -0.1), (-0.1, 0.0, 0.1), (-0.09808, 0.01951, -0.1), (-0.09808, 0.01951, 0.1), (-0.09239, 0.03827, -0.1), (-0.09239, 0.03827, 0.1), (-0.08315, 0.05556, -0.1), (-0.08315, 0.05556, 0.1), (-0.07071, 0.07071, -0.1), (-0.07071, 0.07071, 0.1), (-0.05556, 0.08315, -0.1), (-0.05556, 0.08315, 0.1), (-0.03827, 0.09239, -0.1), (-0.03827, 0.09239, 0.1), (-0.01951, 0.09808, -0.1), (-0.01951, 0.09808, 0.1)], [], [(0, 1, 3, 2), (2, 3, 5, 4), (4, 5, 7, 6), (6, 7, 9, 8), (8, 9, 11, 10), (10, 11, 13, 12), (12, 13, 15, 14), (14, 15, 17, 16), (16, 17, 19, 18), (18, 19, 21, 20), (20, 21, 23, 22), (22, 23, 25, 24), (24, 25, 27, 26), (26, 27, 29, 28), (28, 29, 31, 30), (30, 31, 33, 32), (32, 33, 35, 34), (34, 35, 37, 36), (36, 37, 39, 38), (38, 39, 41, 40), (40, 41, 43, 42), (42, 43, 45, 44), (44, 45, 47, 46), (46, 47, 49, 48), (48, 49, 51, 50), (50, 51, 53, 52), (52, 53, 55, 54), (54, 55, 57, 56), (56, 57, 59, 58), (58, 59, 61, 60), (3, 1, 63, 61, 59, 57, 55, 53, 51, 49, 47, 45, 43, 41, 39, 37, 35, 33, 31, 29, 27, 25, 23, 21, 19, 17, 15, 13, 11, 9, 7, 5), (60, 61, 63, 62), (62, 63, 1, 0), (0, 2, 4, 6, 8, 10, 12, 14, 16, 18, 20, 22, 24, 26, 28, 30, 32, 34, 36, 38, 40, 42, 44, 46, 48, 50, 52, 54, 56, 58, 60, 62)])
_uv = me_cylinder_004.uv_layers.new(name='UVMap')
_uv.uv.foreach_set('vector', [1.0, 0.5, 1.0, 1.0, 0.9688, 1.0, 0.9688, 0.5, 0.9688, 0.5, 0.9688, 1.0, 0.9375, 1.0, 0.9375, 0.5, 0.9375, 0.5, 0.9375, 1.0, 0.9062, 1.0, 0.9062, 0.5, 0.9062, 0.5, 0.9062, 1.0, 0.875, 1.0, 0.875, 0.5, 0.875, 0.5, 0.875, 1.0, 0.8438, 1.0, 0.8438, 0.5, 0.8438, 0.5, 0.8438, 1.0, 0.8125, 1.0, 0.8125, 0.5, 0.8125, 0.5, 0.8125, 1.0, 0.7812, 1.0, 0.7812, 0.5, 0.7812, 0.5, 0.7812, 1.0, 0.75, 1.0, 0.75, 0.5, 0.75, 0.5, 0.75, 1.0, 0.7188, 1.0, 0.7188, 0.5, 0.7188, 0.5, 0.7188, 1.0, 0.6875, 1.0, 0.6875, 0.5, 0.6875, 0.5, 0.6875, 1.0, 0.6562, 1.0, 0.6562, 0.5, 0.6562, 0.5, 0.6562, 1.0, 0.625, 1.0, 0.625, 0.5, 0.625, 0.5, 0.625, 1.0, 0.5938, 1.0, 0.5938, 0.5, 0.5938, 0.5, 0.5938, 1.0, 0.5625, 1.0, 0.5625, 0.5, 0.5625, 0.5, 0.5625, 1.0, 0.5312, 1.0, 0.5312, 0.5, 0.5312, 0.5, 0.5312, 1.0, 0.5, 1.0, 0.5, 0.5, 0.5, 0.5, 0.5, 1.0, 0.4688, 1.0, 0.4688, 0.5, 0.4688, 0.5, 0.4688, 1.0, 0.4375, 1.0, 0.4375, 0.5, 0.4375, 0.5, 0.4375, 1.0, 0.4062, 1.0, 0.4062, 0.5, 0.4062, 0.5, 0.4062, 1.0, 0.375, 1.0, 0.375, 0.5, 0.375, 0.5, 0.375, 1.0, 0.3438, 1.0, 0.3438, 0.5, 0.3438, 0.5, 0.3438, 1.0, 0.3125, 1.0, 0.3125, 0.5, 0.3125, 0.5, 0.3125, 1.0, 0.2812, 1.0, 0.2812, 0.5, 0.2812, 0.5, 0.2812, 1.0, 0.25, 1.0, 0.25, 0.5, 0.25, 0.5, 0.25, 1.0, 0.2188, 1.0, 0.2188, 0.5, 0.2188, 0.5, 0.2188, 1.0, 0.1875, 1.0, 0.1875, 0.5, 0.1875, 0.5, 0.1875, 1.0, 0.1562, 1.0, 0.1562, 0.5, 0.1562, 0.5, 0.1562, 1.0, 0.125, 1.0, 0.125, 0.5, 0.125, 0.5, 0.125, 1.0, 0.09375, 1.0, 0.09375, 0.5, 0.09375, 0.5, 0.09375, 1.0, 0.0625, 1.0, 0.0625, 0.5, 0.2968, 0.4854, 0.25, 0.49, 0.2032, 0.4854, 0.1582, 0.4717, 0.1167, 0.4496, 0.08029, 0.4197, 0.05045, 0.3833, 0.02827, 0.3418, 0.01461, 0.2968, 0.01, 0.25, 0.01461, 0.2032, 0.02827, 0.1582, 0.05045, 0.1167, 0.08029, 0.08029, 0.1167, 0.05045, 0.1582, 0.02827, 0.2032, 0.01461, 0.25, 0.01, 0.2968, 0.01461, 0.3418, 0.02827, 0.3833, 0.05045, 0.4197, 0.08029, 0.4496, 0.1167, 0.4717, 0.1582, 0.4854, 0.2032, 0.49, 0.25, 0.4854, 0.2968, 0.4717, 0.3418, 0.4496, 0.3833, 0.4197, 0.4197, 0.3833, 0.4496, 0.3418, 0.4717, 0.0625, 0.5, 0.0625, 1.0, 0.03125, 1.0, 0.03125, 0.5, 0.03125, 0.5, 0.03125, 1.0, 0.0, 1.0, 0.0, 0.5, 0.75, 0.49, 0.7968, 0.4854, 0.8418, 0.4717, 0.8833, 0.4496, 0.9197, 0.4197, 0.9496, 0.3833, 0.9717, 0.3418, 0.9854, 0.2968, 0.99, 0.25, 0.9854, 0.2032, 0.9717, 0.1582, 0.9496, 0.1167, 0.9197, 0.08029, 0.8833, 0.05045, 0.8418, 0.02827, 0.7968, 0.01461, 0.75, 0.01, 0.7032, 0.01461, 0.6582, 0.02827, 0.6167, 0.05045, 0.5803, 0.08029, 0.5504, 0.1167, 0.5283, 0.1582, 0.5146, 0.2032, 0.51, 0.25, 0.5146, 0.2968, 0.5283, 0.3418, 0.5504, 0.3833, 0.5803, 0.4197, 0.6167, 0.4496, 0.6582, 0.4717, 0.7032, 0.4854])
me_cylinder_004.materials.append(mat_metal_004)
me_cylinder_004.update()
me_cylinder_005 = bpy.data.meshes.new('Cylinder.005')
me_cylinder_005.from_pydata([(0.0, 0.1, -0.1), (0.0, 0.1, 0.1), (0.01951, 0.09808, -0.1), (0.01951, 0.09808, 0.1), (0.03827, 0.09239, -0.1), (0.03827, 0.09239, 0.1), (0.05556, 0.08315, -0.1), (0.05556, 0.08315, 0.1), (0.07071, 0.07071, -0.1), (0.07071, 0.07071, 0.1), (0.08315, 0.05556, -0.1), (0.08315, 0.05556, 0.1), (0.09239, 0.03827, -0.1), (0.09239, 0.03827, 0.1), (0.09808, 0.01951, -0.1), (0.09808, 0.01951, 0.1), (0.1, 0.0, -0.1), (0.1, 0.0, 0.1), (0.09808, -0.01951, -0.1), (0.09808, -0.01951, 0.1), (0.09239, -0.03827, -0.1), (0.09239, -0.03827, 0.1), (0.08315, -0.05556, -0.1), (0.08315, -0.05556, 0.1), (0.07071, -0.07071, -0.1), (0.07071, -0.07071, 0.1), (0.05556, -0.08315, -0.1), (0.05556, -0.08315, 0.1), (0.03827, -0.09239, -0.1), (0.03827, -0.09239, 0.1), (0.01951, -0.09808, -0.1), (0.01951, -0.09808, 0.1), (0.0, -0.1, -0.1), (0.0, -0.1, 0.1), (-0.01951, -0.09808, -0.1), (-0.01951, -0.09808, 0.1), (-0.03827, -0.09239, -0.1), (-0.03827, -0.09239, 0.1), (-0.05556, -0.08315, -0.1), (-0.05556, -0.08315, 0.1), (-0.07071, -0.07071, -0.1), (-0.07071, -0.07071, 0.1), (-0.08315, -0.05556, -0.1), (-0.08315, -0.05556, 0.1), (-0.09239, -0.03827, -0.1), (-0.09239, -0.03827, 0.1), (-0.09808, -0.01951, -0.1), (-0.09808, -0.01951, 0.1), (-0.1, 0.0, -0.1), (-0.1, 0.0, 0.1), (-0.09808, 0.01951, -0.1), (-0.09808, 0.01951, 0.1), (-0.09239, 0.03827, -0.1), (-0.09239, 0.03827, 0.1), (-0.08315, 0.05556, -0.1), (-0.08315, 0.05556, 0.1), (-0.07071, 0.07071, -0.1), (-0.07071, 0.07071, 0.1), (-0.05556, 0.08315, -0.1), (-0.05556, 0.08315, 0.1), (-0.03827, 0.09239, -0.1), (-0.03827, 0.09239, 0.1), (-0.01951, 0.09808, -0.1), (-0.01951, 0.09808, 0.1)], [], [(0, 1, 3, 2), (2, 3, 5, 4), (4, 5, 7, 6), (6, 7, 9, 8), (8, 9, 11, 10), (10, 11, 13, 12), (12, 13, 15, 14), (14, 15, 17, 16), (16, 17, 19, 18), (18, 19, 21, 20), (20, 21, 23, 22), (22, 23, 25, 24), (24, 25, 27, 26), (26, 27, 29, 28), (28, 29, 31, 30), (30, 31, 33, 32), (32, 33, 35, 34), (34, 35, 37, 36), (36, 37, 39, 38), (38, 39, 41, 40), (40, 41, 43, 42), (42, 43, 45, 44), (44, 45, 47, 46), (46, 47, 49, 48), (48, 49, 51, 50), (50, 51, 53, 52), (52, 53, 55, 54), (54, 55, 57, 56), (56, 57, 59, 58), (58, 59, 61, 60), (3, 1, 63, 61, 59, 57, 55, 53, 51, 49, 47, 45, 43, 41, 39, 37, 35, 33, 31, 29, 27, 25, 23, 21, 19, 17, 15, 13, 11, 9, 7, 5), (60, 61, 63, 62), (62, 63, 1, 0), (0, 2, 4, 6, 8, 10, 12, 14, 16, 18, 20, 22, 24, 26, 28, 30, 32, 34, 36, 38, 40, 42, 44, 46, 48, 50, 52, 54, 56, 58, 60, 62)])
_uv = me_cylinder_005.uv_layers.new(name='UVMap')
_uv.uv.foreach_set('vector', [1.0, 0.5, 1.0, 1.0, 0.9688, 1.0, 0.9688, 0.5, 0.9688, 0.5, 0.9688, 1.0, 0.9375, 1.0, 0.9375, 0.5, 0.9375, 0.5, 0.9375, 1.0, 0.9062, 1.0, 0.9062, 0.5, 0.9062, 0.5, 0.9062, 1.0, 0.875, 1.0, 0.875, 0.5, 0.875, 0.5, 0.875, 1.0, 0.8438, 1.0, 0.8438, 0.5, 0.8438, 0.5, 0.8438, 1.0, 0.8125, 1.0, 0.8125, 0.5, 0.8125, 0.5, 0.8125, 1.0, 0.7812, 1.0, 0.7812, 0.5, 0.7812, 0.5, 0.7812, 1.0, 0.75, 1.0, 0.75, 0.5, 0.75, 0.5, 0.75, 1.0, 0.7188, 1.0, 0.7188, 0.5, 0.7188, 0.5, 0.7188, 1.0, 0.6875, 1.0, 0.6875, 0.5, 0.6875, 0.5, 0.6875, 1.0, 0.6562, 1.0, 0.6562, 0.5, 0.6562, 0.5, 0.6562, 1.0, 0.625, 1.0, 0.625, 0.5, 0.625, 0.5, 0.625, 1.0, 0.5938, 1.0, 0.5938, 0.5, 0.5938, 0.5, 0.5938, 1.0, 0.5625, 1.0, 0.5625, 0.5, 0.5625, 0.5, 0.5625, 1.0, 0.5312, 1.0, 0.5312, 0.5, 0.5312, 0.5, 0.5312, 1.0, 0.5, 1.0, 0.5, 0.5, 0.5, 0.5, 0.5, 1.0, 0.4688, 1.0, 0.4688, 0.5, 0.4688, 0.5, 0.4688, 1.0, 0.4375, 1.0, 0.4375, 0.5, 0.4375, 0.5, 0.4375, 1.0, 0.4062, 1.0, 0.4062, 0.5, 0.4062, 0.5, 0.4062, 1.0, 0.375, 1.0, 0.375, 0.5, 0.375, 0.5, 0.375, 1.0, 0.3438, 1.0, 0.3438, 0.5, 0.3438, 0.5, 0.3438, 1.0, 0.3125, 1.0, 0.3125, 0.5, 0.3125, 0.5, 0.3125, 1.0, 0.2812, 1.0, 0.2812, 0.5, 0.2812, 0.5, 0.2812, 1.0, 0.25, 1.0, 0.25, 0.5, 0.25, 0.5, 0.25, 1.0, 0.2188, 1.0, 0.2188, 0.5, 0.2188, 0.5, 0.2188, 1.0, 0.1875, 1.0, 0.1875, 0.5, 0.1875, 0.5, 0.1875, 1.0, 0.1562, 1.0, 0.1562, 0.5, 0.1562, 0.5, 0.1562, 1.0, 0.125, 1.0, 0.125, 0.5, 0.125, 0.5, 0.125, 1.0, 0.09375, 1.0, 0.09375, 0.5, 0.09375, 0.5, 0.09375, 1.0, 0.0625, 1.0, 0.0625, 0.5, 0.2968, 0.4854, 0.25, 0.49, 0.2032, 0.4854, 0.1582, 0.4717, 0.1167, 0.4496, 0.08029, 0.4197, 0.05045, 0.3833, 0.02827, 0.3418, 0.01461, 0.2968, 0.01, 0.25, 0.01461, 0.2032, 0.02827, 0.1582, 0.05045, 0.1167, 0.08029, 0.08029, 0.1167, 0.05045, 0.1582, 0.02827, 0.2032, 0.01461, 0.25, 0.01, 0.2968, 0.01461, 0.3418, 0.02827, 0.3833, 0.05045, 0.4197, 0.08029, 0.4496, 0.1167, 0.4717, 0.1582, 0.4854, 0.2032, 0.49, 0.25, 0.4854, 0.2968, 0.4717, 0.3418, 0.4496, 0.3833, 0.4197, 0.4197, 0.3833, 0.4496, 0.3418, 0.4717, 0.0625, 0.5, 0.0625, 1.0, 0.03125, 1.0, 0.03125, 0.5, 0.03125, 0.5, 0.03125, 1.0, 0.0, 1.0, 0.0, 0.5, 0.75, 0.49, 0.7968, 0.4854, 0.8418, 0.4717, 0.8833, 0.4496, 0.9197, 0.4197, 0.9496, 0.3833, 0.9717, 0.3418, 0.9854, 0.2968, 0.99, 0.25, 0.9854, 0.2032, 0.9717, 0.1582, 0.9496, 0.1167, 0.9197, 0.08029, 0.8833, 0.05045, 0.8418, 0.02827, 0.7968, 0.01461, 0.75, 0.01, 0.7032, 0.01461, 0.6582, 0.02827, 0.6167, 0.05045, 0.5803, 0.08029, 0.5504, 0.1167, 0.5283, 0.1582, 0.5146, 0.2032, 0.51, 0.25, 0.5146, 0.2968, 0.5283, 0.3418, 0.5504, 0.3833, 0.5803, 0.4197, 0.6167, 0.4496, 0.6582, 0.4717, 0.7032, 0.4854])
me_cylinder_005.materials.append(mat_metal_005)
me_cylinder_005.update()
me_plane = bpy.data.meshes.new('Plane')
me_plane.from_pydata([(-0.1, -0.1, 0.0), (0.1, -0.1, 0.0), (-0.1, 0.1, 0.0), (0.1, 0.1, 0.0)], [], [(0, 1, 3, 2)])
_uv = me_plane.uv_layers.new(name='UVMap')
_uv.uv.foreach_set('vector', [0.0, 0.0, 1.0, 0.0, 1.0, 1.0, 0.0, 1.0])
me_plane.materials.append(mat_glass_material)
me_plane.update()
me_plane_001 = bpy.data.meshes.new('Plane.001')
me_plane_001.from_pydata([(-0.1, -0.1, 0.0), (0.1, -0.1, 0.0), (-0.1, 0.1, 0.0), (0.1, 0.1, 0.0)], [], [(0, 1, 3, 2)])
_uv = me_plane_001.uv_layers.new(name='UVMap')
_uv.uv.foreach_set('vector', [0.0, 0.0, 1.0, 0.0, 1.0, 1.0, 0.0, 1.0])
me_plane_001.materials.append(mat_glass_material_001)
me_plane_001.update()
me_plane_002 = bpy.data.meshes.new('Plane.002')
me_plane_002.from_pydata([(-0.1, -0.1, 0.0), (0.1, -0.1, 0.0), (-0.1, 0.1, 0.0), (0.1, 0.1, 0.0)], [], [(0, 1, 3, 2)])
_uv = me_plane_002.uv_layers.new(name='UVMap')
_uv.uv.foreach_set('vector', [0.0, 0.0, 1.0, 0.0, 1.0, 1.0, 0.0, 1.0])
me_plane_002.materials.append(mat_glass_material_002)
me_plane_002.update()
me_plane_003 = bpy.data.meshes.new('Plane.003')
me_plane_003.from_pydata([(-0.1, -0.1, 0.0), (0.1, -0.1, 0.0), (-0.1, 0.1, 0.0), (0.1, 0.1, 0.0)], [], [(0, 1, 3, 2)])
_uv = me_plane_003.uv_layers.new(name='UVMap')
_uv.uv.foreach_set('vector', [0.0, 0.0, 1.0, 0.0, 1.0, 1.0, 0.0, 1.0])
me_plane_003.materials.append(mat_glass_material_003)
me_plane_003.update()

# ---- objects
ob_car = bpy.data.objects.new('car', None)
ob_car_001 = bpy.data.objects.new('car.001', None)
ob_car_002 = bpy.data.objects.new('car.002', None)
ob_car_004 = bpy.data.objects.new('car.004', None)
ob_car_005 = bpy.data.objects.new('car.005', None)
ob_car_007 = bpy.data.objects.new('car.007', None)
ob_car_009 = bpy.data.objects.new('car.009', None)
ob_car_010 = bpy.data.objects.new('car.010', None)
ob_car_011 = bpy.data.objects.new('car.011', None)
ob_car_012 = bpy.data.objects.new('car.012', None)
ob_pinstripe = bpy.data.objects.new('pinstripe', None)
ob_car_013 = bpy.data.objects.new('car.013', None)
ob_red_lights = bpy.data.objects.new('red-lights', None)
ob_white_lights = bpy.data.objects.new('white-lights', None)
ob_car_008 = bpy.data.objects.new('car.008', None)
ob_glass = bpy.data.objects.new('glass', None)
ob_glass_001 = bpy.data.objects.new('glass.001', None)
ob_bumper = bpy.data.objects.new('bumper', None)
ob_bumper_001 = bpy.data.objects.new('bumper.001', None)
ob_air_intake = bpy.data.objects.new('air-intake', me_cylinder)
ob_air_intake_001 = bpy.data.objects.new('air-intake.001', me_cylinder_001)
ob_exhaust = bpy.data.objects.new('exhaust', me_cylinder_002)
ob_exhaust_001 = bpy.data.objects.new('exhaust.001', me_cylinder_003)
ob_exhaust_002 = bpy.data.objects.new('exhaust.002', me_cylinder_004)
ob_exhaust_003 = bpy.data.objects.new('exhaust.003', me_cylinder_005)
ob_glass_side_window = bpy.data.objects.new('glass-side-window', me_plane)
ob_glass_side_window_001 = bpy.data.objects.new('glass-side-window.001', me_plane_001)
ob_glass_side_window_002 = bpy.data.objects.new('glass-side-window.002', me_plane_002)
ob_glass_side_window_003 = bpy.data.objects.new('glass-side-window.003', me_plane_003)

# ---- transforms, parenting, visibility, modifiers, constraints
ob_car.location = (0.0, -1.5, 0.0)
ob_car.empty_image_offset = (0.0, 0.0)
ob_car_001.location = (0.0, 2.0, -0.25)
ob_car_001.scale = (1.2, 1.0, 0.5)
ob_car_001.empty_image_offset = (0.0, 0.0)
ob_car_002.location = (0.0, 2.4, 0.6)
ob_car_002.scale = (0.3, 0.25, 0.25)
ob_car_002.empty_image_offset = (0.0, 0.0)
ob_car_004.location = (0.0, -5.8, 1.1)
ob_car_004.rotation_euler = (1.047, 0.0, 0.0)
ob_car_004.scale = (0.5, 0.1, 0.25)
ob_car_004.empty_image_offset = (0.0, 0.0)
ob_car_005.location = (0.0, -4.5, 0.0)
ob_car_005.scale = (1.2, 1.0, 0.5)
ob_car_005.empty_image_offset = (0.0, 0.0)
ob_car_007.location = (2.0, -5.0, 0.7)
ob_car_007.scale = (0.1, 0.5, 0.25)
ob_car_007.empty_image_offset = (0.0, 0.0)
ob_car_009.location = (0.0, 2.5, -0.75)
ob_car_009.scale = (1.0, 0.5, 0.5)
ob_car_009.empty_image_offset = (0.0, 0.0)
ob_car_010.location = (0.0, -5.2, -0.75)
ob_car_010.scale = (1.0, 0.5, 0.5)
ob_car_010.empty_image_offset = (0.0, 0.0)
ob_car_011.location = (1.0, -1.5, 0.5)
ob_car_011.rotation_euler = (0.0, 1.047, 0.0)
ob_car_011.scale = (0.5, 1.0, 0.5)
ob_car_011.empty_image_offset = (0.0, 0.0)
ob_car_012.location = (0.0, -1.5, -1.0)
ob_car_012.scale = (1.2, 1.0, 0.5)
ob_car_012.empty_image_offset = (0.0, 0.0)
ob_pinstripe.location = (0.0, -1.3, -0.4)
ob_pinstripe.scale = (1.35, 2.75, 0.01)
ob_pinstripe.empty_image_offset = (0.0, 0.0)
ob_car_013.location = (-2.0, -5.0, 0.7)
ob_car_013.scale = (0.1, 0.5, 0.25)
ob_car_013.empty_image_offset = (0.0, 0.0)
ob_red_lights.location = (0.0, -5.9, 0.0)
ob_red_lights.scale = (1.0, 0.3, 0.2)
ob_red_lights.empty_image_offset = (0.0, 0.0)
ob_white_lights.location = (0.0, 3.4, 0.0)
ob_white_lights.scale = (1.0, 0.3, 0.2)
ob_white_lights.empty_image_offset = (0.0, 0.0)
ob_car_008.location = (-1.0, -1.5, 0.5)
ob_car_008.rotation_euler = (0.0, -1.047, 0.0)
ob_car_008.scale = (0.5, 1.0, 0.5)
ob_car_008.empty_image_offset = (0.0, 0.0)
ob_glass.location = (0.0, 0.7, 0.7)
ob_glass.rotation_euler = (-0.5236, 0.0, 0.0)
ob_glass.scale = (0.8, 0.5, 0.5)
ob_glass.empty_image_offset = (0.0, 0.0)
ob_glass_001.location = (0.0, -3.7, 0.7)
ob_glass_001.rotation_euler = (0.5236, 0.0, 0.0)
ob_glass_001.scale = (0.8, 0.5, 0.5)
ob_glass_001.empty_image_offset = (0.0, 0.0)
ob_bumper.location = (0.0, 3.6, -0.4)
ob_bumper.scale = (1.0, 0.3, 0.2)
ob_bumper.empty_image_offset = (0.0, 0.0)
ob_bumper_001.location = (0.0, -6.0, -0.4)
ob_bumper_001.scale = (1.0, 0.3, 0.2)
ob_bumper_001.empty_image_offset = (0.0, 0.0)
ob_air_intake.location = (-0.3, 2.9, 0.9)
ob_air_intake.rotation_euler = (1.571, 0.0, 0.0)
ob_air_intake.scale = (1.5, 1.5, 0.5)
ob_air_intake_001.location = (0.3, 2.9, 0.9)
ob_air_intake_001.rotation_euler = (1.571, 0.0, 0.0)
ob_air_intake_001.scale = (1.5, 1.5, 0.5)
ob_exhaust.location = (2.3, -4.4, -0.8)
ob_exhaust.rotation_euler = (1.571, 0.0, 0.0)
ob_exhaust.scale = (1.0, 1.0, 16.0)
ob_exhaust_001.location = (2.3, -4.4, -1.0)
ob_exhaust_001.rotation_euler = (1.571, 0.0, 0.0)
ob_exhaust_001.scale = (1.0, 1.0, 16.0)
ob_exhaust_002.location = (-2.3, -4.4, -1.0)
ob_exhaust_002.rotation_euler = (1.571, 0.0, 0.0)
ob_exhaust_002.scale = (1.0, 1.0, 16.0)
ob_exhaust_003.location = (-2.3, -4.4, -0.8)
ob_exhaust_003.rotation_euler = (1.571, 0.0, 0.0)
ob_exhaust_003.scale = (1.0, 1.0, 16.0)
ob_glass_side_window.location = (2.0, -1.8, 1.4)
ob_glass_side_window.rotation_euler = (0.0, 1.047, 0.0)
ob_glass_side_window.scale = (4.0, 4.0, 4.0)
ob_glass_side_window_001.location = (2.0, -0.6, 1.4)
ob_glass_side_window_001.rotation_euler = (0.0, 1.047, 0.0)
ob_glass_side_window_001.scale = (4.0, 6.0, 4.0)
ob_glass_side_window_002.location = (-2.0, -0.6, 1.4)
ob_glass_side_window_002.rotation_euler = (0.0, -1.047, 0.0)
ob_glass_side_window_002.scale = (4.0, 6.0, 4.0)
ob_glass_side_window_003.location = (-2.0, -1.8, 1.4)
ob_glass_side_window_003.rotation_euler = (0.0, -1.047, 0.0)
ob_glass_side_window_003.scale = (4.0, 4.0, 4.0)

# ---- collection membership
col_car.objects.link(ob_car)
col_car.objects.link(ob_car_001)
col_car.objects.link(ob_car_002)
col_car.objects.link(ob_car_004)
col_car.objects.link(ob_car_005)
col_car.objects.link(ob_car_007)
col_car.objects.link(ob_car_009)
col_car.objects.link(ob_car_010)
col_car.objects.link(ob_car_011)
col_car.objects.link(ob_car_012)
col_car.objects.link(ob_pinstripe)
col_car.objects.link(ob_car_013)
col_car.objects.link(ob_red_lights)
col_car.objects.link(ob_white_lights)
col_car.objects.link(ob_car_008)
col_car.objects.link(ob_glass)
col_car.objects.link(ob_glass_001)
col_car.objects.link(ob_bumper)
col_car.objects.link(ob_bumper_001)
col_car.objects.link(ob_air_intake)
col_car.objects.link(ob_air_intake_001)
col_car.objects.link(ob_exhaust)
col_car.objects.link(ob_exhaust_001)
col_car.objects.link(ob_exhaust_002)
col_car.objects.link(ob_exhaust_003)
col_car.objects.link(ob_glass_side_window)
col_car.objects.link(ob_glass_side_window_001)
col_car.objects.link(ob_glass_side_window_002)
col_car.objects.link(ob_glass_side_window_003)

# ---- scene / render settings (as saved in the file)
scene.frame_start = 1; scene.frame_end = 250; scene.frame_set(1)
scene.render.engine = 'BLENDER_EEVEE_NEXT'
scene.render.bake_bias = 0.0
scene.render.bake_samples = 0
scene.cycles.sampling_pattern = 'TABULATED_SOBOL'
scene.eevee.use_volume_custom_range = False
bpy.context.view_layer.update()

# ---- added for rendering (the .blend has no active camera and no usable light): camera, sun
cam_auto = bpy.data.cameras.new('AutoCamera')
cam_auto.lens = 50.0
cam_auto.sensor_width = 36.0
cam_auto.clip_end = 1000.0
ob_auto_camera = bpy.data.objects.new('AutoCamera', cam_auto)
scene.collection.objects.link(ob_auto_camera)
ob_auto_camera.location = (12.5049, -16.2059, 10.4558)
ob_auto_camera.rotation_euler = (1.09748, -7.21219e-08, 0.694738)
scene.camera = ob_auto_camera
light_auto_sun = bpy.data.lights.new('AutoSun', 'SUN')
light_auto_sun.energy = 3.0
light_auto_sun.angle = 0.0523599
ob_auto_sun = bpy.data.objects.new('AutoSun', light_auto_sun)
scene.collection.objects.link(ob_auto_sun)
ob_auto_sun.rotation_euler = (0.872665, 0.174533, 0.523599)
bpy.context.view_layer.update()
